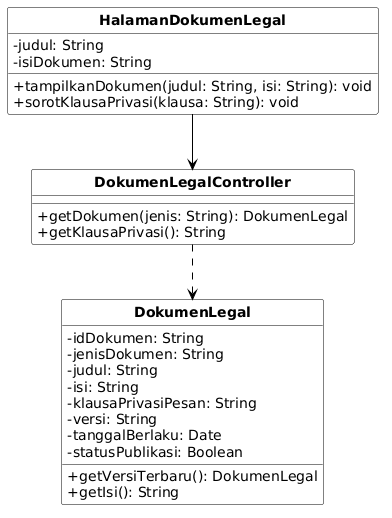

The diagram above was rendered by PlantUML. Its source (embedded in the PNG):
@startuml
skinparam monochrome true
skinparam shadowing false
skinparam defaultFontName Arial
skinparam classAttributeIconSize 0
skinparam classFontStyle bold
skinparam classBorderColor #000000
skinparam classBackgroundColor #FFFFFF
skinparam arrowColor #000000
skinparam nodesep 55
skinparam ranksep 55

hide circle
hide stereotype

class "HalamanDokumenLegal" as C12 {
  - judul: String
  - isiDokumen: String
  + tampilkanDokumen(judul: String, isi: String): void
  + sorotKlausaPrivasi(klausa: String): void
}

class "DokumenLegalController" as C22 {
  + getDokumen(jenis: String): DokumenLegal
  + getKlausaPrivasi(): String
}

class "DokumenLegal" as C40 {
  - idDokumen: String
  - jenisDokumen: String
  - judul: String
  - isi: String
  - klausaPrivasiPesan: String
  - versi: String
  - tanggalBerlaku: Date
  - statusPublikasi: Boolean
  + getVersiTerbaru(): DokumenLegal
  + getIsi(): String
}

C12 --> C22
C22 ..> C40
@enduml